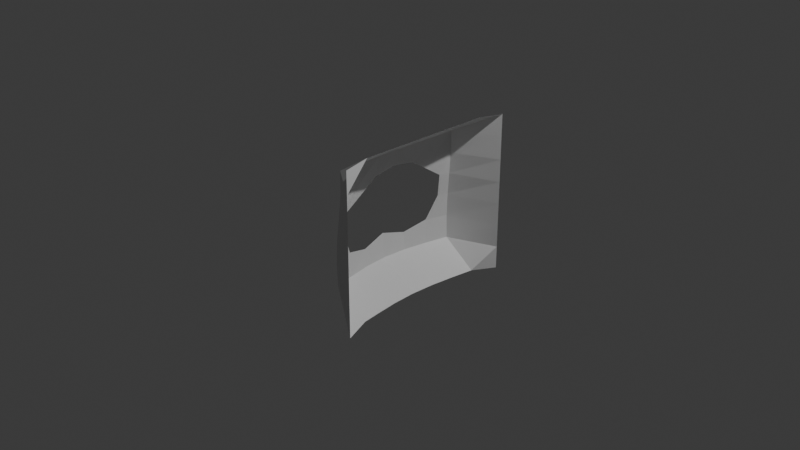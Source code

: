# Source: ChCostume.blend  (saved by Blender 4.3.34; exported with 4.5.12 LTS)
import bpy
from mathutils import Matrix  # noqa: F401  (used for matrix-valued properties, if any)

bpy.ops.wm.read_factory_settings(use_empty=True)
scene = bpy.context.scene
scene.name = 'Scene'

# ---- collections
col_collection = bpy.data.collections.new('Collection'); scene.collection.children.link(col_collection)

# ---- materials (node trees are filled in below, after node groups)
mat_material = bpy.data.materials.new('Material')
mat_material.alpha_threshold = 0.0
mat_material.roughness = 0.5
mat_material.line_color = (0.0, 0.0, 0.0, 1.0)

# ---- material node trees
mat_material.use_nodes = True; mat_material.node_tree.nodes.clear()
_N = mat_material.node_tree.nodes; _L = mat_material.node_tree.links
n0 = _N.new('ShaderNodeOutputMaterial'); n0.name = 'Material Output'; n0.location = (300, 300)
n1 = _N.new('ShaderNodeBsdfPrincipled'); n1.name = 'Principled BSDF'; n1.location = (10, 300)
n1.inputs[3].default_value = 1.45
_L.new(n1.outputs[0], n0.inputs[0])
n0.is_active_output = True

# ---- world
world_world = bpy.data.worlds.new('World'); scene.world = world_world
world_world.use_nodes = True; world_world.node_tree.nodes.clear()
_N = world_world.node_tree.nodes; _L = world_world.node_tree.links
n0 = _N.new('ShaderNodeOutputWorld'); n0.name = 'World Output'; n0.location = (300, 300)
n1 = _N.new('ShaderNodeBackground'); n1.name = 'Background'; n1.location = (10, 300)
n1.inputs[0].default_value = (0.05088, 0.05088, 0.05088, 1.0)
_L.new(n1.outputs[0], n0.inputs[0])
n0.is_active_output = True
world_world.color = (0.05088, 0.05088, 0.05088)
world_world.sun_shadow_jitter_overblur = 0.0

# ---- cameras
cam_camera = bpy.data.cameras.new('Camera')
cam_camera.clip_end = 100.0
cam_camera.ortho_scale = 7.314

# ---- lights
light_light = bpy.data.lights.new('Light', 'POINT')
light_light.energy = 1000.0
light_light.shadow_soft_size = 0.1

# ---- meshes
me_cube = bpy.data.meshes.new('Cube')
me_cube.from_pydata([(30.69, 0.9903, 1.0), (30.69, -1.074, 1.0), (30.69, -1.074, 7.451e-09), (30.69, 0.9903, 7.451e-09), (24.91, 0.0, 1.0), (30.69, -1.074, 0.5), (30.69, 0.9903, -0.5), (24.91, 0.5, 1.0), (30.69, -1.074, -0.5), (30.69, 0.9903, 0.5), (24.91, -0.5, 1.0), (-7.305, 0.66, 0.01455), (-6.327, -0.651, 0.01229), (-14.92, -0.003656, -0.528), (-4.362, -0.0008831, 0.568), (-2.561, -0.5071, 0.5103), (-8.804, -0.5357, -0.5157), (-9.911, 0.5361, -0.5179), (-3.005, 0.5081, 0.5133), (30.69, -1.074, 0.75), (30.69, 0.9903, -0.75), (24.91, 0.75, 1.0), (30.69, -1.074, -0.25), (30.69, 0.9903, 0.25), (24.91, -0.25, 1.0), (-5.143, 0.7757, 0.009561), (13.58, -0.002551, -0.7905), (30.69, -1.074, 0.25), (30.69, 0.9903, -0.25), (24.91, 0.25, 1.0), (30.69, -1.074, -0.75), (30.69, 0.9903, 0.75), (24.91, -0.75, 1.0), (-4.15, -0.7712, 0.00727), (-16.54, -0.004081, -0.2517), (-1.647, -0.0001699, 0.7557), (-4.284, -0.258, 0.5218), (-1.145, -0.751, 0.501), (-4.036, -0.6382, 0.2636), (-1.006, -0.5, 0.7501), (-12.93, -0.2789, -0.524), (-4.326, -0.7724, -0.5067), (18.22, -0.5233, -0.7712), (-9.779, -0.5402, -0.2487), (-5.349, 0.777, -0.5087), (-13.67, 0.274, -0.5255), (17.37, 0.524, -0.7747), (-10.98, 0.5405, -0.2485), (-1.382, 0.7524, 0.5025), (-4.605, 0.2568, 0.5239), (-4.787, 0.6438, 0.2669), (-1.054, 0.5002, 0.7505), (-1.462, 0.2509, 0.7541), (-3.196, 0.7636, 0.2598), (-15.03, 0.2766, -0.3279), (14.51, 0.2667, -0.7866), (20.8, 0.7655, -0.7604), (-4.91, -0.7764, -0.2494), (21.54, -0.7618, -0.7573), (15.07, -0.2699, -0.7843), (-1.0, -0.75, 0.75), (-2.517, -0.7602, 0.2568), (-1.36, -0.2509, 0.7532), (-14.21, -0.282, -0.3275), (-6.029, 0.7812, -0.2493), (-1.0, 0.75, 0.75)], [], [(65, 21, 0, 31), (64, 25, 3, 28), (62, 24, 4, 35), (61, 37, 15, 38), (60, 32, 10, 39), (59, 40, 13, 26), (58, 41, 16, 42), (57, 33, 12, 43), (56, 44, 6, 20), (55, 45, 17, 46), (53, 48, 9, 23), (50, 49, 18), (52, 29, 7, 51), (49, 52, 51, 18), (14, 35, 52, 49), (35, 4, 29, 52), (25, 53, 23, 3), (11, 50, 53, 25), (50, 18, 48, 53), (45, 54, 47, 17), (13, 34, 54, 45), (26, 13, 45, 55), (46, 17, 44, 56), (41, 57, 43, 16), (8, 22, 57, 41), (22, 2, 33, 57), (30, 8, 41, 58), (42, 16, 40, 59), (37, 60, 39, 15), (5, 19, 60, 37), (19, 1, 32, 60), (33, 61, 38, 12), (2, 27, 61, 33), (27, 5, 37, 61), (38, 15, 36), (36, 62, 35, 14), (15, 39, 62, 36), (39, 10, 24, 62), (40, 63, 34, 13), (16, 43, 63, 40), (44, 64, 28, 6), (17, 47, 64, 44), (47, 11, 25, 64), (48, 65, 31, 9), (18, 51, 65, 48), (51, 7, 21, 65)])
_uv = me_cube.uv_layers.new(name='UVMap')
_uv.uv.foreach_set('vector', [0.5938, 0.2188, 0.625, 0.2188, 0.625, 0.25, 0.5938, 0.25, 0.4688, 0.2188, 0.5, 0.2188, 0.5, 0.25, 0.4688, 0.25, 0.5938, 0.09375, 0.625, 0.09375, 0.625, 0.125, 0.5938, 0.125, 0.5312, 0.03125, 0.5625, 0.03125, 0.5625, 0.0625, 0.5312, 0.0625, 0.5938, 0.03125, 0.625, 0.03125, 0.625, 0.0625, 0.5938, 0.0625, 0.4062, 0.09375, 0.4375, 0.09375, 0.4375, 0.125, 0.4062, 0.125, 0.4062, 0.03125, 0.4375, 0.03125, 0.4375, 0.0625, 0.4062, 0.0625, 0.4688, 0.03125, 0.5, 0.03125, 0.5, 0.0625, 0.4688, 0.0625, 0.4062, 0.2188, 0.4375, 0.2188, 0.4375, 0.25, 0.4062, 0.25, 0.4062, 0.1562, 0.4375, 0.1562, 0.4375, 0.1875, 0.4062, 0.1875, 0.5312, 0.2188, 0.5625, 0.2188, 0.5625, 0.25, 0.5312, 0.25, 0.5312, 0.1875, 0.5625, 0.1562, 0.5625, 0.1875, 0.5938, 0.1562, 0.625, 0.1562, 0.625, 0.1875, 0.5938, 0.1875, 0.5625, 0.1562, 0.5938, 0.1562, 0.5938, 0.1875, 0.5625, 0.1875, 0.5625, 0.125, 0.5938, 0.125, 0.5938, 0.1562, 0.5625, 0.1562, 0.5938, 0.125, 0.625, 0.125, 0.625, 0.1562, 0.5938, 0.1562, 0.5, 0.2188, 0.5312, 0.2188, 0.5312, 0.25, 0.5, 0.25, 0.5, 0.1875, 0.5312, 0.1875, 0.5312, 0.2188, 0.5, 0.2188, 0.5312, 0.1875, 0.5625, 0.1875, 0.5625, 0.2188, 0.5312, 0.2188, 0.4375, 0.1562, 0.4688, 0.1562, 0.4688, 0.1875, 0.4375, 0.1875, 0.4375, 0.125, 0.4688, 0.125, 0.4688, 0.1562, 0.4375, 0.1562, 0.4062, 0.125, 0.4375, 0.125, 0.4375, 0.1562, 0.4062, 0.1562, 0.4062, 0.1875, 0.4375, 0.1875, 0.4375, 0.2188, 0.4062, 0.2188, 0.4375, 0.03125, 0.4688, 0.03125, 0.4688, 0.0625, 0.4375, 0.0625, 0.4375, 0.0, 0.4688, 0.0, 0.4688, 0.03125, 0.4375, 0.03125, 0.4688, 0.0, 0.5, 0.0, 0.5, 0.03125, 0.4688, 0.03125, 0.4062, 0.0, 0.4375, 0.0, 0.4375, 0.03125, 0.4062, 0.03125, 0.4062, 0.0625, 0.4375, 0.0625, 0.4375, 0.09375, 0.4062, 0.09375, 0.5625, 0.03125, 0.5938, 0.03125, 0.5938, 0.0625, 0.5625, 0.0625, 0.5625, 0.0, 0.5938, 0.0, 0.5938, 0.03125, 0.5625, 0.03125, 0.5938, 0.0, 0.625, 0.0, 0.625, 0.03125, 0.5938, 0.03125, 0.5, 0.03125, 0.5312, 0.03125, 0.5312, 0.0625, 0.5, 0.0625, 0.5, 0.0, 0.5312, 0.0, 0.5312, 0.03125, 0.5, 0.03125, 0.5312, 0.0, 0.5625, 0.0, 0.5625, 0.03125, 0.5312, 0.03125, 0.5312, 0.0625, 0.5625, 0.0625, 0.5625, 0.09375, 0.5625, 0.09375, 0.5938, 0.09375, 0.5938, 0.125, 0.5625, 0.125, 0.5625, 0.0625, 0.5938, 0.0625, 0.5938, 0.09375, 0.5625, 0.09375, 0.5938, 0.0625, 0.625, 0.0625, 0.625, 0.09375, 0.5938, 0.09375, 0.4375, 0.09375, 0.4688, 0.09375, 0.4688, 0.125, 0.4375, 0.125, 0.4375, 0.0625, 0.4688, 0.0625, 0.4688, 0.09375, 0.4375, 0.09375, 0.4375, 0.2188, 0.4688, 0.2188, 0.4688, 0.25, 0.4375, 0.25, 0.4375, 0.1875, 0.4688, 0.1875, 0.4688, 0.2188, 0.4375, 0.2188, 0.4688, 0.1875, 0.5, 0.1875, 0.5, 0.2188, 0.4688, 0.2188, 0.5625, 0.2188, 0.5938, 0.2188, 0.5938, 0.25, 0.5625, 0.25, 0.5625, 0.1875, 0.5938, 0.1875, 0.5938, 0.2188, 0.5625, 0.2188, 0.5938, 0.1875, 0.625, 0.1875, 0.625, 0.2188, 0.5938, 0.2188])
me_cube.materials.append(mat_material)
me_cube.use_mirror_vertex_groups = False
me_cube.update()

# ---- objects
ob_cube = bpy.data.objects.new('Cube', me_cube)
ob_light = bpy.data.objects.new('Light', light_light)
ob_camera = bpy.data.objects.new('Camera', cam_camera)

# ---- transforms, parenting, visibility, modifiers, constraints
ob_cube.location = (0.0, 0.0, 0.0)
ob_cube.scale = (0.0149, 1.0, 1.0)
ob_cube.lock_rotations_4d = False
ob_cube.empty_display_type = 'ARROWS'
ob_cube.lineart.crease_threshold = 0.0
ob_light.location = (4.076, 1.005, 5.904)
ob_light.rotation_euler = (0.6503, 0.05522, 1.866)
ob_light.lock_rotations_4d = False
ob_light.empty_display_type = 'ARROWS'
ob_light.color = (0.0, 0.0, 0.0, 0.0)
ob_light.lineart.crease_threshold = 0.0
ob_camera.location = (7.359, -6.926, 4.958)
ob_camera.rotation_euler = (1.109, 0.0, 0.8149)
ob_camera.lock_rotations_4d = False
ob_camera.empty_display_type = 'ARROWS'
ob_camera.color = (0.0, 0.0, 0.0, 0.0)
ob_camera.display_type = 'WIRE'
ob_camera.lineart.crease_threshold = 0.0

# ---- collection membership
col_collection.objects.link(ob_cube)
col_collection.objects.link(ob_light)
col_collection.objects.link(ob_camera)

# ---- scene / render settings (as saved in the file)
scene.camera = ob_camera
scene.frame_start = 1; scene.frame_end = 250; scene.frame_set(1)
scene.render.engine = 'BLENDER_EEVEE_NEXT'
bpy.context.view_layer.update()
